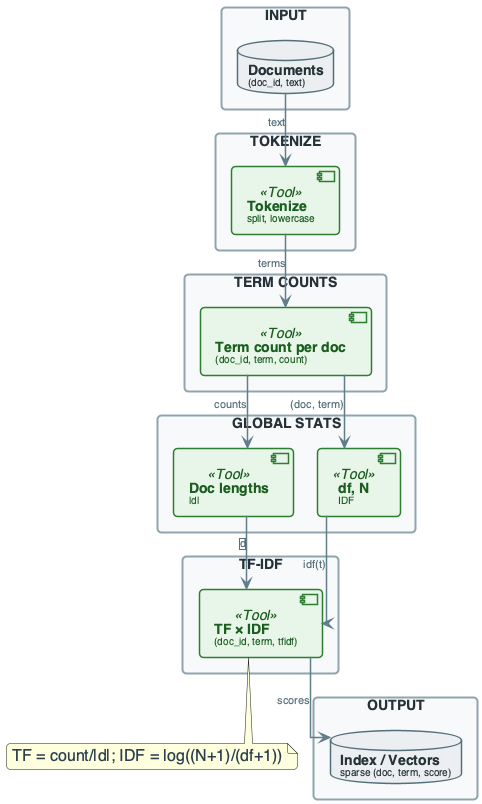

The diagram above was rendered by PlantUML. Its source (embedded in the PNG):
@startuml
'=================================================
' CANONICAL DIAGRAM TEMPLATE - DATA ENGINEERING
'=================================================

top to bottom direction
skinparam linetype ortho
skinparam shadowing false
skinparam roundcorner 8
skinparam handwritten false
skinparam nodesep 24
skinparam ranksep 28

'-------------------------
' FONT & GLOBAL STYLE
'-------------------------
skinparam defaultFontName "Segoe UI, Helvetica, sans-serif"
skinparam defaultFontSize 16
skinparam defaultFontColor #2C3E50

'-------------------------
' GENERIC BOX STYLE
'-------------------------
skinparam rectangle {
    BackgroundColor #F8F9FA
    BorderColor #90A4AE
    BorderThickness 2
    FontColor #263238
    FontSize 14
    FontStyle bold
    Padding 20
}

skinparam component {
    BackgroundColor #FFFFFF
    BorderColor #78909C
    BorderThickness 1.5
    FontSize 14
    Padding 12
}

skinparam database {
    BackgroundColor #ECEFF1
    BorderColor #546E7A
    BorderThickness 1.5
    FontSize 14
    FontColor #263238
}

skinparam arrow {
    Color #607D8B
    Thickness 1.5
    FontSize 11
    FontColor #546E7A
}

'-------------------------
' SEMANTIC STEREOTYPES
'-------------------------
skinparam component<<UI>> {
    BorderColor #8E24AA
    BackgroundColor #F3E5F5
    FontColor #4A148C
}

skinparam component<<Agent>> {
    BorderColor #0288D1
    BackgroundColor #E1F5FE
    FontColor #01579B
}

skinparam component<<Tool>> {
    BorderColor #2E7D32
    BackgroundColor #E8F5E9
    FontColor #1B5E20
}

skinparam component<<Config>> {
    BorderColor #F57C00
    BackgroundColor #FFF3E0
    FontColor #E65100
}

skinparam component<<Bad>> {
    BorderColor #C62828
    BackgroundColor #FFEBEE
    FontColor #B71C1C
}

skinparam component<<V1>> {
    BorderColor #F57C00
    BackgroundColor #FFF3E0
    FontColor #E65100
}

skinparam component<<V2>> {
    BorderColor #2E7D32
    BackgroundColor #E8F5E9
    FontColor #1B5E20
}

skinparam component<<up>> {
    BackgroundColor #E8F5E9
    BorderColor #2E7D32
}

skinparam component<<down>> {
    BackgroundColor #FFEBEE
    BorderColor #C62828
}

skinparam database<<up>> {
    BackgroundColor #E8F5E9
    BorderColor #2E7D32
}

skinparam database<<down>> {
    BackgroundColor #FFEBEE
    BorderColor #C62828
}

skinparam component<<success>> {
    BackgroundColor #E8F5E9
    BorderColor #2E7D32
}

skinparam component<<failure>> {
    BackgroundColor #FFEBEE
    BorderColor #C62828
}

'=================================================

' TF-IDF PIPELINE OVERVIEW
rectangle "INPUT" #F8F9FA {
    database "**Documents**\n<size:10>(doc_id, text)</size>" as DOCS
}

rectangle "TOKENIZE" #F8F9FA {
    component "**Tokenize**\n<size:10>split, lowercase</size>" as TOK <<Tool>>
}

rectangle "TERM COUNTS" #F8F9FA {
    component "**Term count per doc**\n<size:10>(doc_id, term, count)</size>" as TF <<Tool>>
}

rectangle "GLOBAL STATS" #F8F9FA {
    component "**Doc lengths**\n<size:10>|d|</size>" as LEN <<Tool>>
    component "**df, N**\n<size:10>IDF</size>" as IDF <<Tool>>
}

rectangle "TF-IDF" #F8F9FA {
    component "**TF × IDF**\n<size:10>(doc_id, term, tfidf)</size>" as TFIDF <<Tool>>
}

rectangle "OUTPUT" #F8F9FA {
    database "**Index / Vectors**\n<size:10>sparse (doc, term, score)</size>" as OUT
}

DOCS --> TOK : "text"
TOK --> TF : "terms"
TF --> LEN : "counts"
TF --> IDF : "(doc, term)"
LEN --> TFIDF : "|d|"
IDF --> TFIDF : "idf(t)"
TFIDF --> OUT : "scores"

note bottom of TFIDF : TF = count/|d|; IDF = log((N+1)/(df+1))

@enduml